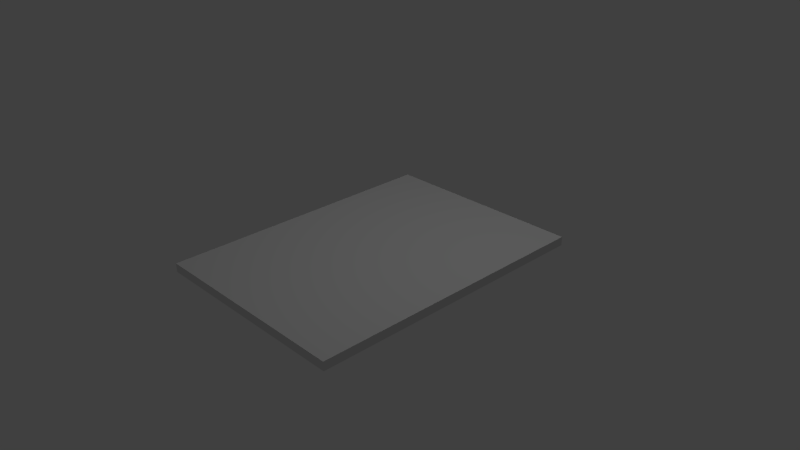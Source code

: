 # Source: Catalog.blend  (saved by Blender 2.73.0; exported with 4.5.12 LTS)
import bpy
from mathutils import Matrix  # noqa: F401  (used for matrix-valued properties, if any)

bpy.ops.wm.read_factory_settings(use_empty=True)
scene = bpy.context.scene
scene.name = 'Scene'

# ---- collections
col_collection_1 = bpy.data.collections.new('Collection 1'); scene.collection.children.link(col_collection_1)

# ---- materials (node trees are filled in below, after node groups)
mat_material = bpy.data.materials.new('Material')
mat_material.alpha_threshold = 0.0
mat_material.use_transparent_shadow = False
mat_material.roughness = 0.5
mat_material.line_color = (0.0, 0.0, 0.0, 1.0)

# ---- material node trees

# ---- world
world_world = bpy.data.worlds.new('World'); scene.world = world_world
world_world.color = (0.05088, 0.05088, 0.05088)
world_world.use_sun_shadow = False
world_world.sun_shadow_jitter_overblur = 0.0
world_world.cycles.sampling_method = 'MANUAL'
world_world.cycles.sample_map_resolution = 256

# ---- cameras
cam_camera = bpy.data.cameras.new('Camera')
cam_camera.clip_end = 100.0
cam_camera.lens = 35.0
cam_camera.sensor_width = 32.0
cam_camera.sensor_height = 18.0
cam_camera.ortho_scale = 7.314
cam_camera.dof.focus_distance = 0.0
cam_camera.dof.aperture_fstop = 128.0

# ---- lights
light_lamp_001 = bpy.data.lights.new('Lamp.001', 'POINT')
light_lamp_001.transmission_factor = 0.0
light_lamp_001.cutoff_distance = 30.0
light_lamp_001.energy = 100.0
light_lamp_001.shadow_buffer_clip_start = 1.001
light_lamp_001.shadow_soft_size = 0.1
light_lamp_001.shadow_maximum_resolution = 0.006
light_lamp_001.use_absolute_resolution = True
light_lamp_001.cycles.use_multiple_importance_sampling = False
light_lamp = bpy.data.lights.new('Lamp', 'POINT')
light_lamp.transmission_factor = 0.0
light_lamp.cutoff_distance = 30.0
light_lamp.energy = 100.0
light_lamp.shadow_buffer_clip_start = 1.001
light_lamp.shadow_soft_size = 0.1
light_lamp.shadow_maximum_resolution = 0.006
light_lamp.use_absolute_resolution = True
light_lamp.cycles.use_multiple_importance_sampling = False

# ---- meshes
me_cube = bpy.data.meshes.new('Cube')
me_cube.from_pydata([(1.0, 1.0, -1.0), (1.0, -1.0, -1.0), (-1.0, -1.0, -1.0), (-1.0, 1.0, -1.0), (1.0, 1.0, 1.0), (1.0, -1.0, 1.0), (-1.0, -1.0, 1.0), (-1.0, 1.0, 1.0)], [], [(0, 1, 2, 3), (4, 7, 6, 5), (0, 4, 5, 1), (1, 5, 6, 2), (2, 6, 7, 3), (4, 0, 3, 7)])
_uv = me_cube.uv_layers.new(name='UVMap')
_uv.uv.foreach_set('vector', [0.9999, 1.006, 0.998, -0.004385, 9.998e-05, 9.998e-05, 0.006218, 0.9983, 0.0, 0.0, 0.0, 0.0, 0.0, 0.0, 0.0, 0.0, 0.0, 0.0, 0.0, 0.0, 0.0, 0.0, 0.0, 0.0, 0.0, 0.0, 0.0, 0.0, 0.0, 0.0, 0.0, 0.0, 0.0, 0.0, 0.0, 0.0, 0.0, 0.0, 0.0, 0.0, 0.0, 0.0, 0.0, 0.0, 0.0, 0.0, 0.0, 0.0])
me_cube.materials.append(mat_material)
me_cube.use_remesh_preserve_volume = False
me_cube.use_remesh_preserve_attributes = False
me_cube.use_mirror_vertex_groups = False
me_cube.update()

# ---- objects
ob_lamp_001 = bpy.data.objects.new('Lamp.001', light_lamp_001)
ob_cube = bpy.data.objects.new('Cube', me_cube)
ob_lamp = bpy.data.objects.new('Lamp', light_lamp)
ob_camera = bpy.data.objects.new('Camera', cam_camera)

# ---- transforms, parenting, visibility, modifiers, constraints
ob_lamp_001.location = (-0.6747, -0.9599, -5.757)
ob_lamp_001.rotation_euler = (0.6503, 0.05522, 1.866)
ob_lamp_001.lock_rotations_4d = False
ob_lamp_001.empty_display_type = 'ARROWS'
ob_lamp_001.color = (0.0, 0.0, 0.0, 0.0)
ob_lamp_001.lineart.crease_threshold = 0.0
ob_cube.location = (0.0, 0.0, 0.0)
ob_cube.scale = (1.466, 2.008, -0.0607)
ob_cube.lock_rotations_4d = False
ob_cube.empty_display_type = 'ARROWS'
ob_cube.lineart.crease_threshold = 0.0
ob_lamp.location = (1.311, 1.005, 5.904)
ob_lamp.rotation_euler = (0.6503, 0.05522, 1.866)
ob_lamp.lock_rotations_4d = False
ob_lamp.empty_display_type = 'ARROWS'
ob_lamp.color = (0.0, 0.0, 0.0, 0.0)
ob_lamp.lineart.crease_threshold = 0.0
ob_camera.location = (7.481, -6.508, 5.344)
ob_camera.rotation_euler = (1.109, 0.01082, 0.8149)
ob_camera.lock_rotations_4d = False
ob_camera.empty_display_type = 'ARROWS'
ob_camera.color = (0.0, 0.0, 0.0, 0.0)
ob_camera.display_type = 'WIRE'
ob_camera.lineart.crease_threshold = 0.0

# ---- collection membership
col_collection_1.objects.link(ob_lamp_001)
col_collection_1.objects.link(ob_cube)
col_collection_1.objects.link(ob_lamp)
col_collection_1.objects.link(ob_camera)

# ---- scene / render settings (as saved in the file)
scene.camera = ob_camera
scene.frame_start = 1; scene.frame_end = 250; scene.frame_set(1)
scene.render.engine = 'BLENDER_EEVEE_NEXT'
scene.render.resolution_percentage = 50
scene.render.dither_intensity = 0.0
scene.cycles.use_denoising = False
scene.cycles.samples = 10
scene.cycles.sampling_pattern = 'TABULATED_SOBOL'
scene.cycles.light_sampling_threshold = 0.0
scene.cycles.use_adaptive_sampling = False
scene.cycles.use_light_tree = False
scene.cycles.blur_glossy = 0.0
scene.cycles.pixel_filter_type = 'GAUSSIAN'
scene.cycles.sample_clamp_indirect = 0.0
scene.view_settings.view_transform = 'Standard'
bpy.context.view_layer.update()
